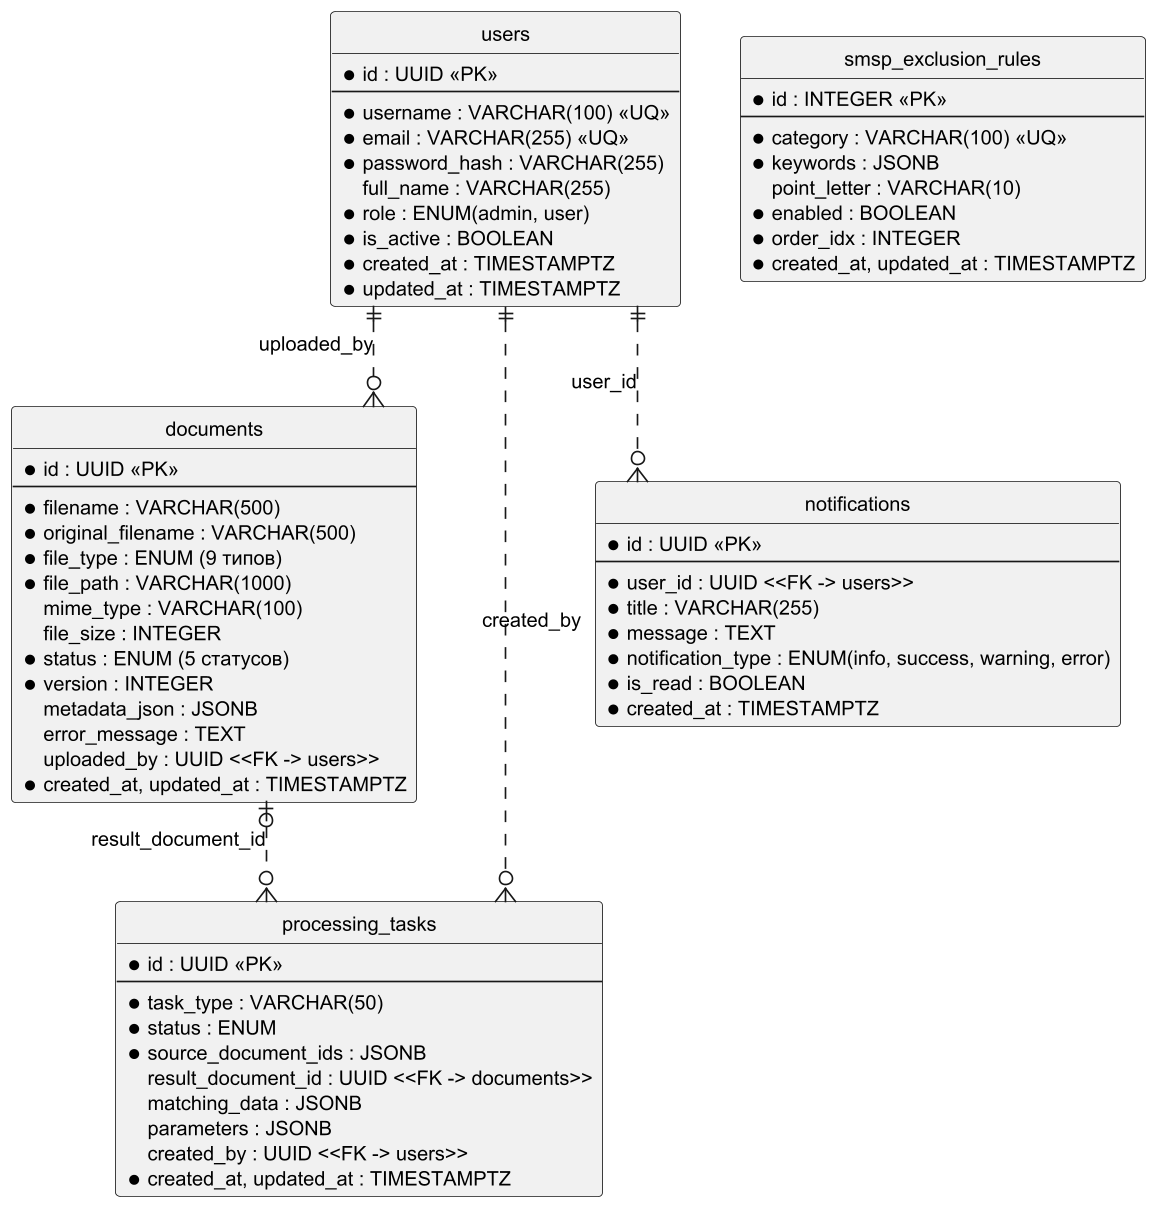

The diagram above was rendered by PlantUML. Its source (embedded in the PNG):
@startuml fig_2_5_er
' Рисунок 2.5 — ER-диаграмма базы данных (по реальным моделям SQLAlchemy)
skinparam monochrome true
skinparam shadowing false
skinparam dpi 160
skinparam defaultFontSize 12
skinparam linetype ortho
hide circle

entity "users" as users {
  * id : UUID <<PK>>
  --
  * username : VARCHAR(100) <<UQ>>
  * email : VARCHAR(255) <<UQ>>
  * password_hash : VARCHAR(255)
  full_name : VARCHAR(255)
  * role : ENUM(admin, user)
  * is_active : BOOLEAN
  * created_at : TIMESTAMPTZ
  * updated_at : TIMESTAMPTZ
}

entity "documents" as documents {
  * id : UUID <<PK>>
  --
  * filename : VARCHAR(500)
  * original_filename : VARCHAR(500)
  * file_type : ENUM (9 типов)
  * file_path : VARCHAR(1000)
  mime_type : VARCHAR(100)
  file_size : INTEGER
  * status : ENUM (5 статусов)
  * version : INTEGER
  metadata_json : JSONB
  error_message : TEXT
  uploaded_by : UUID <<FK -> users>>
  * created_at, updated_at : TIMESTAMPTZ
}

entity "processing_tasks" as tasks {
  * id : UUID <<PK>>
  --
  * task_type : VARCHAR(50)
  * status : ENUM
  * source_document_ids : JSONB
  result_document_id : UUID <<FK -> documents>>
  matching_data : JSONB
  parameters : JSONB
  created_by : UUID <<FK -> users>>
  * created_at, updated_at : TIMESTAMPTZ
}

entity "notifications" as notif {
  * id : UUID <<PK>>
  --
  * user_id : UUID <<FK -> users>>
  * title : VARCHAR(255)
  * message : TEXT
  * notification_type : ENUM(info, success, warning, error)
  * is_read : BOOLEAN
  * created_at : TIMESTAMPTZ
}

entity "smsp_exclusion_rules" as rules {
  * id : INTEGER <<PK>>
  --
  * category : VARCHAR(100) <<UQ>>
  * keywords : JSONB
  point_letter : VARCHAR(10)
  * enabled : BOOLEAN
  * order_idx : INTEGER
  * created_at, updated_at : TIMESTAMPTZ
}

users ||..o{ documents : "uploaded_by"
users ||..o{ tasks : "created_by"
users ||..o{ notif : "user_id"
documents |o..o{ tasks : "result_document_id"
@enduml